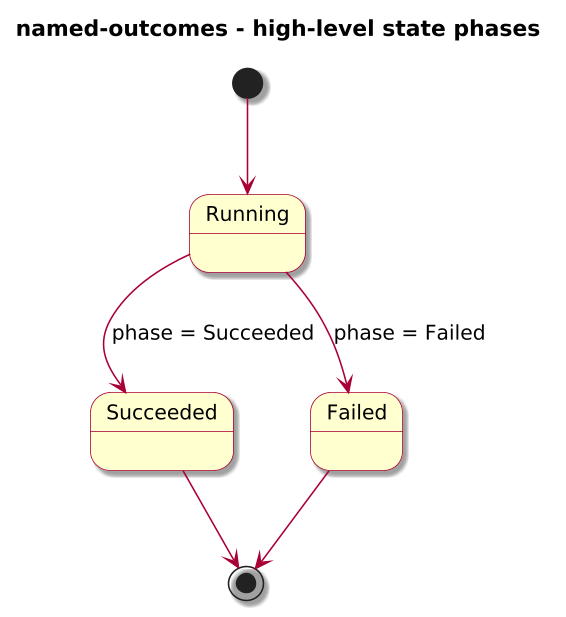

The diagram above was rendered by PlantUML. Its source (embedded in the PNG):
@startuml

skinparam BackgroundColor #FFFFFF
skinparam Shadowing true

skinparam DefaultFontName "SansSerif"
skinparam DefaultFontSize 13
skinparam DefaultFontStyle plain

skinparam dpi 150

skinparam sequence {
  ArrowColor #A80036
  LifeLineBorderColor #A80036
  LifeLineBackgroundColor #FFFFFF
}

skinparam Note {
  BackgroundColor #FBFB77
  BorderColor #A80036
}

skinparam ParticipantBorderColor #A80036
skinparam ParticipantBackgroundColor #FEFECE

skinparam ActorBorderColor #A80036
skinparam ActorBackgroundColor #FFFFFF
skinparam SequenceActorBorderThickness 2

skinparam state {
  BorderColor #A80036
  BackgroundColor #FEFECE
}

skinparam activity {
  ArrowColor #A80036
  BackgroundColor #FEFECE
  BorderColor #A80036
}

!include journey-diagram-theme.puml
title named-outcomes - high-level state phases

[*] --> Running

state Running
state Succeeded
state Failed

Running --> Succeeded : phase = Succeeded
Running --> Failed : phase = Failed

Succeeded --> [*]
Failed --> [*]

@enduml